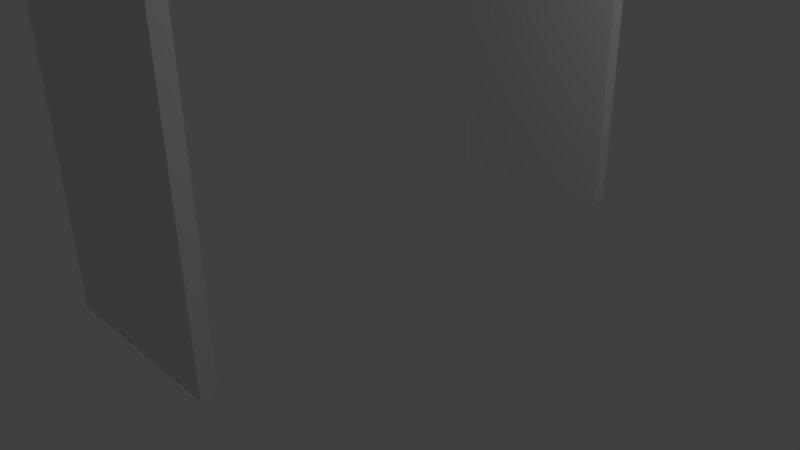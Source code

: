 # Source: conveyerRobot.blend  (saved by Blender 2.68.0; exported with 4.5.12 LTS)
import bpy
from mathutils import Matrix  # noqa: F401  (used for matrix-valued properties, if any)

bpy.ops.wm.read_factory_settings(use_empty=True)
scene = bpy.context.scene
scene.name = 'Scene'

# ---- collections
col_collection_1 = bpy.data.collections.new('Collection 1'); scene.collection.children.link(col_collection_1)

# ---- materials (node trees are filled in below, after node groups)
mat_material = bpy.data.materials.new('Material')
mat_material.alpha_threshold = 0.0
mat_material.use_transparent_shadow = False
mat_material.roughness = 0.5
mat_material.line_color = (0.0, 0.0, 0.0, 1.0)

# ---- material node trees

# ---- world
world_world = bpy.data.worlds.new('World'); scene.world = world_world
world_world.color = (0.05088, 0.05088, 0.05088)
world_world.use_sun_shadow = False
world_world.sun_shadow_jitter_overblur = 0.0
world_world.cycles.sampling_method = 'MANUAL'
world_world.cycles.sample_map_resolution = 256

# ---- cameras
cam_camera = bpy.data.cameras.new('Camera')
cam_camera.clip_end = 100.0
cam_camera.lens = 35.0
cam_camera.sensor_width = 32.0
cam_camera.sensor_height = 18.0
cam_camera.ortho_scale = 7.314
cam_camera.dof.focus_distance = 0.0
cam_camera.dof.aperture_fstop = 128.0

# ---- lights
light_lamp = bpy.data.lights.new('Lamp', 'POINT')
light_lamp.transmission_factor = 0.0
light_lamp.cutoff_distance = 30.0
light_lamp.energy = 100.0
light_lamp.shadow_buffer_clip_start = 1.001
light_lamp.shadow_soft_size = 0.1
light_lamp.shadow_maximum_resolution = 0.006
light_lamp.use_absolute_resolution = True
light_lamp.cycles.use_multiple_importance_sampling = False

# ---- meshes
me_cube = bpy.data.meshes.new('Cube')
me_cube.from_pydata([(1.0, 3.1, 0.1), (-1.0, 3.1, 0.1), (1.0, -3.1, 0.1), (-1.0, -3.1, 0.1), (1.0, 3.3, 0.1), (1.0, -3.3, 0.1), (-1.0, -3.3, 0.1), (-1.0, 3.3, 0.1), (1.0, 3.1, 4.3), (-1.0, 3.1, 4.3), (1.0, 3.3, 4.3), (-1.0, 3.3, 4.3), (1.0, -3.1, 4.3), (-1.0, -3.1, 4.3), (1.0, -3.3, 4.3), (-1.0, -3.3, 4.3), (1.2, 3.1, 0.1), (1.2, 3.3, 0.1), (1.2, 3.1, 4.3), (1.2, 3.3, 4.3), (-1.2, 3.1, 0.1), (-1.2, 3.3, 0.1), (-1.2, 3.1, 4.3), (-1.2, 3.3, 4.3), (-1.2, -3.1, 0.1), (-1.2, -3.3, 0.1), (-1.2, -3.1, 4.3), (-1.2, -3.3, 4.3), (1.2, -3.1, 0.1), (1.2, -3.3, 0.1), (1.2, -3.1, 4.3), (1.2, -3.3, 4.3), (1.0, 3.1, 54.3), (-1.0, 3.1, 54.3), (1.0, 3.3, 54.3), (-1.0, 3.3, 54.3), (1.0, -3.1, 54.3), (-1.0, -3.1, 54.3), (1.0, -3.3, 54.3), (-1.0, -3.3, 54.3), (1.2, 3.1, 54.3), (1.2, 3.3, 54.3), (-1.2, 3.1, 54.3), (-1.2, 3.3, 54.3), (-1.2, -3.1, 54.3), (-1.2, -3.3, 54.3), (1.2, -3.1, 54.3), (1.2, -3.3, 54.3)], [], [(5, 29, 31, 14), (0, 1, 7, 4), (9, 22, 20, 1), (4, 17, 16, 0), (1, 0, 8, 9), (7, 11, 10, 4), (3, 13, 12, 2), (5, 14, 15, 6), (15, 27, 25, 6), (5, 6, 3, 2), (22, 26, 44, 42), (30, 46, 47, 31), (17, 19, 18, 16), (10, 19, 17, 4), (0, 16, 18, 8), (19, 41, 40, 18), (20, 22, 23, 21), (1, 20, 21, 7), (7, 21, 23, 11), (10, 34, 41, 19), (25, 27, 26, 24), (6, 25, 24, 3), (27, 45, 44, 26), (3, 24, 26, 13), (28, 30, 31, 29), (2, 28, 29, 5), (12, 30, 28, 2), (11, 35, 34, 10), (13, 37, 36, 12), (18, 40, 46, 30), (36, 37, 39, 38), (32, 34, 35, 33), (32, 40, 41, 34), (35, 43, 42, 33), (37, 44, 45, 39), (38, 47, 46, 36), (33, 42, 44, 37), (32, 36, 46, 40), (14, 38, 39, 15), (8, 32, 33, 9), (13, 9, 33, 37), (15, 39, 45, 27), (23, 43, 35, 11), (22, 42, 43, 23), (12, 36, 32, 8), (31, 47, 38, 14), (26, 22, 9, 13), (8, 18, 30, 12)])
me_cube.materials.append(mat_material)
me_cube.use_remesh_preserve_volume = False
me_cube.use_remesh_preserve_attributes = False
me_cube.use_mirror_vertex_groups = False
me_cube.update()

# ---- objects
ob_cube = bpy.data.objects.new('Cube', me_cube)
ob_lamp = bpy.data.objects.new('Lamp', light_lamp)
ob_camera = bpy.data.objects.new('Camera', cam_camera)

# ---- transforms, parenting, visibility, modifiers, constraints
ob_cube.location = (0.0, 0.0, 0.0)
ob_cube.lock_rotations_4d = False
ob_cube.empty_display_type = 'ARROWS'
ob_cube.lineart.crease_threshold = 0.0
ob_lamp.location = (4.076, 1.005, 5.904)
ob_lamp.rotation_euler = (0.6503, 0.05522, 1.866)
ob_lamp.lock_rotations_4d = False
ob_lamp.empty_display_type = 'ARROWS'
ob_lamp.color = (0.0, 0.0, 0.0, 0.0)
ob_lamp.lineart.crease_threshold = 0.0
ob_camera.location = (7.481, -6.508, 5.344)
ob_camera.rotation_euler = (1.109, 0.01082, 0.8149)
ob_camera.lock_rotations_4d = False
ob_camera.empty_display_type = 'ARROWS'
ob_camera.color = (0.0, 0.0, 0.0, 0.0)
ob_camera.display_type = 'WIRE'
ob_camera.lineart.crease_threshold = 0.0

# ---- collection membership
col_collection_1.objects.link(ob_cube)
col_collection_1.objects.link(ob_lamp)
col_collection_1.objects.link(ob_camera)

# ---- scene / render settings (as saved in the file)
scene.camera = ob_camera
scene.frame_start = 1; scene.frame_end = 250; scene.frame_set(1)
scene.render.engine = 'BLENDER_EEVEE_NEXT'
scene.render.image_settings.color_mode = 'RGB'
scene.render.image_settings.compression = 90
scene.render.resolution_percentage = 50
scene.render.dither_intensity = 0.0
scene.cycles.use_denoising = False
scene.cycles.samples = 10
scene.cycles.sampling_pattern = 'TABULATED_SOBOL'
scene.cycles.light_sampling_threshold = 0.0
scene.cycles.use_adaptive_sampling = False
scene.cycles.use_light_tree = False
scene.cycles.blur_glossy = 0.0
scene.cycles.volume_bounces = 1
scene.cycles.pixel_filter_type = 'GAUSSIAN'
scene.cycles.sample_clamp_indirect = 0.0
scene.view_settings.view_transform = 'Standard'
bpy.context.view_layer.update()
